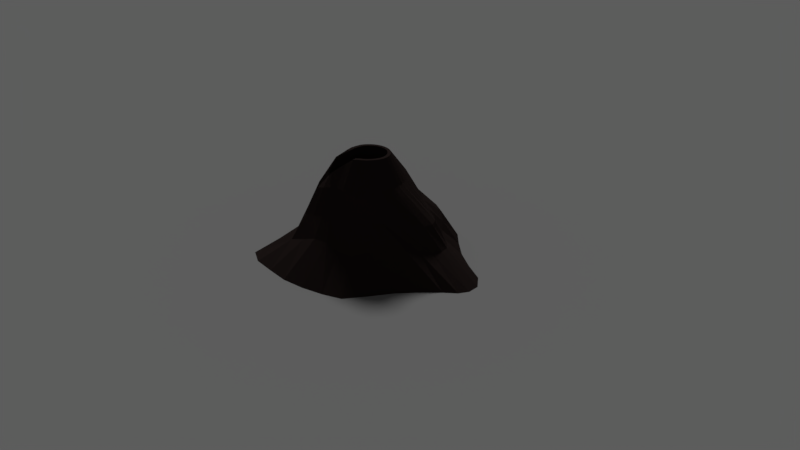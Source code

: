 # Source: Vulcano.blend  (saved by Blender 2.79.0; exported with 4.5.12 LTS)
import bpy
from mathutils import Matrix  # noqa: F401  (used for matrix-valued properties, if any)

bpy.ops.wm.read_factory_settings(use_empty=True)
scene = bpy.context.scene
scene.name = 'Scene'

# ---- collections
col_collection_1 = bpy.data.collections.new('Collection 1'); scene.collection.children.link(col_collection_1)

# ---- materials (node trees are filled in below, after node groups)
mat_material_000 = bpy.data.materials.new('Material.000')
mat_material_000.alpha_threshold = 0.0
mat_material_000.roughness = 0.5
mat_material_001 = bpy.data.materials.new('Material.001')
mat_material_001.alpha_threshold = 0.0
mat_material_001.roughness = 0.5
mat_material_003 = bpy.data.materials.new('Material.003')
mat_material_003.alpha_threshold = 0.0
mat_material_003.use_transparent_shadow = False
mat_material_003.diffuse_color = (0.1246, 0.1246, 0.1246, 1.0)
mat_material_003.roughness = 0.5
mat_material_002 = bpy.data.materials.new('Material.002')
mat_material_002.alpha_threshold = 0.0
mat_material_002.roughness = 0.5

# ---- material node trees
mat_material_000.use_nodes = True; mat_material_000.node_tree.nodes.clear()
_N = mat_material_000.node_tree.nodes; _L = mat_material_000.node_tree.links
n0 = _N.new('ShaderNodeOutputMaterial'); n0.name = 'Material Output'; n0.location = (300, 300)
n1 = _N.new('ShaderNodeBsdfDiffuse'); n1.name = 'Diffuse BSDF'; n1.location = (10, 300)
n1.inputs[0].default_value = (0.3564, 0.3564, 0.3564, 1.0)
_L.new(n1.outputs[0], n0.inputs[0])
n0.is_active_output = True
mat_material_001.use_nodes = True; mat_material_001.node_tree.nodes.clear()
_N = mat_material_001.node_tree.nodes; _L = mat_material_001.node_tree.links
n0 = _N.new('ShaderNodeOutputMaterial'); n0.name = 'Material Output'; n0.location = (300, 300)
n1 = _N.new('ShaderNodeBsdfDiffuse'); n1.name = 'Diffuse BSDF'; n1.location = (10, 300)
n1.inputs[0].default_value = (0.03301, 0.02323, 0.02162, 1.0)
_L.new(n1.outputs[0], n0.inputs[0])
n0.is_active_output = True
mat_material_003.use_nodes = True; mat_material_003.node_tree.nodes.clear()
_N = mat_material_003.node_tree.nodes; _L = mat_material_003.node_tree.links
n0 = _N.new('ShaderNodeOutputMaterial'); n0.name = 'Material Output'; n0.location = (300, 300)
n1 = _N.new('ShaderNodeBsdfGlass'); n1.name = 'Glass BSDF'; n1.location = (10, 300)
n1.distribution = 'BECKMANN'
n1.inputs[0].default_value = (0.1384, 0.1384, 0.1384, 1.0)
n1.inputs[2].default_value = 0.0
_L.new(n1.outputs[0], n0.inputs[0])
n0.is_active_output = True
mat_material_002.use_nodes = True; mat_material_002.node_tree.nodes.clear()
_N = mat_material_002.node_tree.nodes; _L = mat_material_002.node_tree.links
n0 = _N.new('ShaderNodeOutputMaterial'); n0.name = 'Material Output'; n0.location = (460, 300)
n1 = _N.new('ShaderNodeBsdfDiffuse'); n1.name = 'Diffuse BSDF'; n1.location = (10, 300)
n1.inputs[0].default_value = (0.8, 0.0, 0.007692, 1.0)
n2 = _N.new('ShaderNodeMixShader'); n2.name = 'Mix Shader'; n2.location = (240, 283)
n2.inputs[0].default_value = 0.2507
n3 = _N.new('ShaderNodeEmission'); n3.name = 'Emission'; n3.location = (17, 158)
n3.inputs[0].default_value = (1.0, 0.1042, 0.116, 1.0)
_L.new(n1.outputs[0], n2.inputs[1])
_L.new(n2.outputs[0], n0.inputs[0])
_L.new(n3.outputs[0], n2.inputs[2])
n0.is_active_output = True

# ---- world
world_world = bpy.data.worlds.new('World'); scene.world = world_world
world_world.color = (0.05088, 0.05088, 0.05088)
world_world.use_sun_shadow = False
world_world.sun_shadow_jitter_overblur = 0.0
world_world.cycles.sampling_method = 'MANUAL'

# ---- cameras
cam_camera = bpy.data.cameras.new('Camera')
cam_camera.clip_end = 100.0
cam_camera.lens = 35.0
cam_camera.sensor_width = 32.0
cam_camera.sensor_height = 18.0
cam_camera.ortho_scale = 7.314
cam_camera.dof.focus_distance = 0.0

# ---- lights
light_lamp = bpy.data.lights.new('Lamp', 'SUN')
light_lamp.transmission_factor = 0.0
light_lamp.cutoff_distance = 30.0
light_lamp.angle = 0.1993
light_lamp.energy = 1.0
light_lamp.shadow_buffer_clip_start = 1.001
light_lamp.shadow_soft_size = 0.1
light_lamp.shadow_cascade_max_distance = 1000.0

# ---- meshes
me_plane = bpy.data.meshes.new('Plane')
me_plane.from_pydata([(-1.0, -1.0, 0.0), (1.0, -1.0, 0.0), (-1.0, 1.0, 0.0), (1.0, 1.0, 0.0)], [], [(0, 1, 3, 2)])
me_plane.materials.append(mat_material_000)
me_plane.use_remesh_preserve_volume = False
me_plane.use_remesh_preserve_attributes = False
me_plane.use_mirror_vertex_groups = False
me_plane.update()
me_cone = bpy.data.meshes.new('Cone')
me_cone.from_pydata([(0.05668, 1.263, -1.0), (0.2549, 1.3, -1.0), (0.4034, 1.226, -1.0), (0.5913, 1.05, -1.0), (0.8257, 0.8573, -1.0), (1.1, 0.6951, -1.0), (1.378, 0.5588, -1.0), (1.52, 0.3903, -1.0), (1.531, 0.2337, -1.0), (1.466, 0.1102, -1.0), (1.328, -0.01145, -1.0), (1.149, -0.1929, -1.0), (0.9563, -0.4274, -1.0), (0.7785, -0.7261, -1.0), (0.6116, -0.9761, -1.0), (0.3794, -1.075, -1.0), (0.09168, -1.155, -1.0), (-0.2139, -1.199, -1.0), (-0.5207, -1.18, -1.0), (-0.8218, -1.154, -1.0), (-1.04, -1.044, -1.0), (-1.081, -0.794, -1.0), (-1.184, -0.31, -1.0), (-1.304, 0.1404, -1.0), (-1.333, 0.4422, -1.0), (-1.293, 0.606, -1.0), (-1.252, 0.6795, -1.0), (-1.234, 0.8286, -1.0), (-1.064, 0.9449, -1.0), (-0.8022, 1.002, -1.0), (-0.5216, 1.08, -1.0), (-0.2314, 1.168, -1.0), (0.05575, -0.2407, -0.9462), (0.001151, -0.2547, -0.9462), (0.1082, -0.2174, -0.9462), (-0.1963, -0.1963, -0.9462), (-0.1541, -0.2289, -0.9462), (0.1565, -0.1867, -0.9462), (-0.05345, -0.2581, -0.9462), (-0.1059, -0.2496, -0.9462), (0.2312, 0.1612, -0.9462), (0.2572, 0.1205, -0.9462), (0.2735, 0.07708, -0.9462), (0.1986, -0.1504, -0.9462), (0.2792, 0.03165, -0.9462), (0.2743, -0.01506, -0.9462), (0.1964, 0.1994, -0.9462), (0.2587, -0.06212, -0.9462), (0.2332, -0.1084, -0.9462), (0.1063, 0.2625, -0.9461), (0.1542, 0.2342, -0.9462), (0.05432, 0.2802, -0.9459), (0.0001548, 0.2861, -0.9459), (-0.05411, 0.2812, -0.9461), (-0.2723, -0.05416, -0.9462), (-0.2776, 2.681e-07, -0.9462), (-0.2565, -0.1062, -0.9462), (-0.2308, -0.1542, -0.9462), (-0.1963, 0.1992, -0.9462), (-0.1542, 0.2364, -0.9462), (-0.2308, 0.1549, -0.9462), (-0.2723, 0.05417, -0.9462), (-0.1062, 0.2643, -0.9462), (-0.2565, 0.1062, -0.9462), (0.1871, 0.4819, 0.05869), (0.2647, 0.6716, -0.2715), (0.4202, 0.8873, -0.5405), (0.11, 0.5423, 0.05535), (0.1464, 0.7301, -0.2648), (0.2701, 0.9442, -0.5139), (-0.06742, 0.5579, 0.0536), (-0.1088, 0.7411, -0.268), (-0.09902, 0.8847, -0.5405), (-0.1613, 0.515, 0.05535), (-0.2113, 0.7357, -0.2373), (-0.305, 0.805, -0.5962), (-0.2535, 0.4362, 0.05869), (-0.3095, 0.6884, -0.2149), (-0.4973, 0.7017, -0.6463), (-0.3318, 0.349, 0.06085), (-0.4092, 0.5841, -0.217), (-0.6568, 0.6168, -0.6614), (-0.3904, 0.267, 0.06093), (-0.5108, 0.4265, -0.2512), (-0.7805, 0.5295, -0.6614), (-0.4338, 0.1802, 0.06093), (-0.6002, 0.2569, -0.2957), (-0.8552, 0.4401, -0.6614), (-0.4605, 0.0916, 0.06093), (-0.663, 0.1673, -0.2898), (-0.8795, 0.3108, -0.6614), (-0.476, -0.006925, 0.05519), (-0.6931, 0.06872, -0.2825), (-0.8697, 0.1294, -0.6614), (-0.4936, -0.1269, 0.03167), (-0.6846, -0.06229, -0.2859), (-0.8614, -0.04384, -0.6614), (-0.496, -0.3715, -0.03141), (-0.6318, -0.4584, -0.3809), (-0.7739, -0.5453, -0.7227), (-0.3683, -0.3901, -0.04586), (-0.4707, -0.5009, -0.4032), (-0.6315, -0.666, -0.7644), (-0.3676, -0.4999, -0.03233), (-0.4523, -0.6374, -0.3809), (-0.5737, -0.7892, -0.7227), (-0.2516, -0.5036, 0.002206), (-0.2901, -0.6444, -0.3368), (-0.3285, -0.7841, -0.633), (-0.1379, -0.4857, 0.03954), (-0.1343, -0.6305, -0.3023), (-0.1081, -0.78, -0.5453), (-0.03317, -0.463, 0.06427), (-0.01243, -0.614, -0.2953), (0.07765, -0.7436, -0.5452), (0.07095, -0.4597, 0.04935), (0.1041, -0.5706, -0.2913), (0.2221, -0.6992, -0.6267), (0.175, -0.4483, 0.02305), (0.2183, -0.5047, -0.2881), (0.3763, -0.6232, -0.6614), (0.266, -0.4124, 0.008782), (0.3294, -0.4258, -0.2873), (0.5246, -0.4645, -0.6037), (0.3371, -0.3534, 0.008306), (0.429, -0.3388, -0.2875), (0.6608, -0.2977, -0.542), (-0.5035, -0.254, -0.0006776), (-0.659, -0.2656, -0.3297), (-0.809, -0.2591, -0.6664), (0.3855, -0.273, 0.02147), (0.5164, -0.2434, -0.2899), (0.7813, -0.1566, -0.5428), (0.4115, -0.1753, 0.04741), (0.6231, -0.1224, -0.3091), (0.8889, 0.006002, -0.6191), (0.4294, -0.07741, 0.0672), (0.7362, 0.01809, -0.3414), (0.9802, 0.1595, -0.6746), (0.4464, 0.01051, 0.06835), (0.8164, 0.1735, -0.3693), (1.02, 0.2856, -0.6776), (0.4489, 0.09784, 0.06492), (0.8337, 0.3, -0.3818), (0.9969, 0.3947, -0.6776), (0.4302, 0.1825, 0.06211), (0.7901, 0.3925, -0.3805), (0.9121, 0.4763, -0.6739), (0.3901, 0.2627, 0.06104), (0.6863, 0.4587, -0.3635), (0.7837, 0.5421, -0.6654), (0.332, 0.3411, 0.06093), (0.5296, 0.5176, -0.3281), (0.6567, 0.6522, -0.6463), (0.2611, 0.411, 0.06085), (0.3768, 0.5893, -0.2897), (0.5443, 0.7783, -0.5962), (0.09368, 0.9358, -0.5139), (0.0196, 0.7515, -0.2648), (0.02419, 0.568, 0.0536), (0.007401, 0.2433, 0.3969), (0.09633, 0.2257, 0.3969), (0.05274, 0.2389, 0.3969), (-0.03794, 0.2389, 0.3969), (-0.08153, 0.2257, 0.3969), (-0.1217, 0.2042, 0.3969), (-0.1569, 0.1753, 0.3969), (-0.1858, 0.1401, 0.3969), (-0.2076, 0.09974, 0.3967), (-0.228, 0.05114, 0.3907), (-0.2438, -0.002151, 0.3814), (-0.2566, -0.06315, 0.3654), (-0.3689, -0.3032, 0.1241), (-0.3072, -0.3381, 0.05011), (-0.2834, -0.3807, 0.1083), (-0.2326, -0.3946, 0.1423), (-0.1833, -0.4005, 0.1956), (-0.03835, -0.249, 0.3322), (0.03476, -0.2214, 0.3907), (0.087, -0.1997, 0.3999), (0.1266, -0.1777, 0.4004), (0.1619, -0.1488, 0.4004), (-0.3519, -0.1922, 0.2752), (0.1913, -0.1138, 0.4002), (0.2142, -0.0743, 0.3997), (0.2295, -0.03169, 0.3989), (0.2363, 0.01256, 0.3981), (0.2339, 0.05697, 0.3974), (0.2219, 0.09999, 0.397), (0.2006, 0.1401, 0.3969), (0.1717, 0.1753, 0.3969), (0.1365, 0.2042, 0.3969), (0.1118, 0.2658, 0.3967), (0.0591, 0.2817, 0.3967), (-0.05042, 0.2817, 0.3967), (-0.1031, 0.2658, 0.3967), (-0.1516, 0.2398, 0.3967), (-0.1941, 0.2049, 0.3967), (-0.2291, 0.1624, 0.3967), (-0.2546, 0.1137, 0.3967), (-0.2764, 0.05599, 0.3906), (-0.2972, -0.00821, 0.3795), (-0.2991, -0.07399, 0.3653), (-0.3878, -0.3167, 0.1286), (-0.3358, -0.367, 0.04558), (-0.2871, -0.3937, 0.1111), (-0.2387, -0.4137, 0.145), (-0.183, -0.418, 0.2006), (-0.04795, -0.3059, 0.3217), (0.03944, -0.2692, 0.3912), (0.09995, -0.2454, 0.4006), (0.1469, -0.2187, 0.401), (0.189, -0.184, 0.4009), (-0.3676, -0.1949, 0.2862), (0.2241, -0.1421, 0.4007), (0.2521, -0.09524, 0.4001), (0.2713, -0.04456, 0.3992), (0.2804, 0.008435, 0.3982), (0.2779, 0.06195, 0.3973), (0.2635, 0.114, 0.3968), (0.2377, 0.1624, 0.3967), (0.2028, 0.2049, 0.3967), (0.1603, 0.2398, 0.3967), (0.004339, 0.2871, 0.3967)], [], [(160, 52, 51, 162), (162, 51, 49, 161), (161, 49, 50, 191), (191, 50, 46, 190), (190, 46, 40, 189), (189, 40, 41, 188), (188, 41, 42, 187), (187, 42, 44, 186), (186, 44, 45, 185), (185, 45, 47, 184), (184, 47, 48, 183), (183, 48, 43, 181), (181, 43, 37, 180), (180, 37, 34, 179), (179, 34, 32, 178), (178, 32, 33, 177), (177, 33, 38, 176), (176, 38, 39, 175), (175, 39, 36, 174), (174, 36, 35, 173), (173, 35, 57, 172), (172, 57, 56, 182), (182, 56, 54, 171), (171, 54, 55, 170), (170, 55, 61, 169), (169, 61, 63, 168), (168, 63, 60, 167), (167, 60, 58, 166), (166, 58, 59, 165), (165, 59, 62, 164), (164, 62, 53, 163), (163, 53, 52, 160), (0, 1, 2, 3, 4, 5, 6, 7, 8, 9, 10, 11, 12, 13, 14, 15, 16, 17, 18, 19, 20, 21, 22, 23, 24, 25, 26, 27, 28, 29, 30, 31), (55, 54, 56, 57, 35, 36, 39, 38, 33, 32, 34, 37, 43, 48, 47, 45, 44, 42, 41, 40, 46, 50, 49, 51, 52, 53, 62, 59, 58, 60, 63, 61), (31, 72, 157, 0), (72, 71, 158, 157), (71, 70, 159, 158), (30, 75, 72, 31), (75, 74, 71, 72), (74, 73, 70, 71), (29, 78, 75, 30), (78, 77, 74, 75), (77, 76, 73, 74), (28, 81, 78, 29), (81, 80, 77, 78), (80, 79, 76, 77), (27, 84, 81, 28), (84, 83, 80, 81), (83, 82, 79, 80), (26, 87, 84, 27), (87, 86, 83, 84), (86, 85, 82, 83), (25, 90, 87, 26), (90, 89, 86, 87), (89, 88, 85, 86), (24, 93, 90, 25), (93, 92, 89, 90), (92, 91, 88, 89), (23, 96, 93, 24), (96, 95, 92, 93), (95, 94, 91, 92), (22, 129, 96, 23), (129, 128, 95, 96), (128, 127, 94, 95), (21, 99, 129, 22), (99, 98, 128, 129), (98, 97, 127, 128), (20, 102, 99, 21), (102, 101, 98, 99), (101, 100, 97, 98), (19, 105, 102, 20), (105, 104, 101, 102), (104, 103, 100, 101), (18, 108, 105, 19), (108, 107, 104, 105), (107, 106, 103, 104), (17, 111, 108, 18), (111, 110, 107, 108), (110, 109, 106, 107), (16, 114, 111, 17), (114, 113, 110, 111), (113, 112, 109, 110), (15, 117, 114, 16), (117, 116, 113, 114), (116, 115, 112, 113), (14, 120, 117, 15), (120, 119, 116, 117), (119, 118, 115, 116), (13, 123, 120, 14), (123, 122, 119, 120), (122, 121, 118, 119), (12, 126, 123, 13), (126, 125, 122, 123), (125, 124, 121, 122), (11, 132, 126, 12), (132, 131, 125, 126), (131, 130, 124, 125), (10, 135, 132, 11), (135, 134, 131, 132), (134, 133, 130, 131), (9, 138, 135, 10), (138, 137, 134, 135), (137, 136, 133, 134), (8, 141, 138, 9), (141, 140, 137, 138), (140, 139, 136, 137), (7, 144, 141, 8), (144, 143, 140, 141), (143, 142, 139, 140), (6, 147, 144, 7), (147, 146, 143, 144), (146, 145, 142, 143), (5, 150, 147, 6), (150, 149, 146, 147), (149, 148, 145, 146), (4, 153, 150, 5), (153, 152, 149, 150), (152, 151, 148, 149), (3, 156, 153, 4), (156, 155, 152, 153), (155, 154, 151, 152), (2, 66, 156, 3), (66, 65, 155, 156), (65, 64, 154, 155), (1, 69, 66, 2), (69, 68, 65, 66), (68, 67, 64, 65), (0, 157, 69, 1), (157, 158, 68, 69), (158, 159, 67, 68), (194, 163, 160, 223), (195, 164, 163, 194), (196, 165, 164, 195), (197, 166, 165, 196), (198, 167, 166, 197), (199, 168, 167, 198), (200, 169, 168, 199), (201, 170, 169, 200), (202, 171, 170, 201), (213, 182, 171, 202), (203, 172, 182, 213), (204, 173, 172, 203), (205, 174, 173, 204), (206, 175, 174, 205), (207, 176, 175, 206), (208, 177, 176, 207), (209, 178, 177, 208), (210, 179, 178, 209), (211, 180, 179, 210), (212, 181, 180, 211), (214, 183, 181, 212), (215, 184, 183, 214), (216, 185, 184, 215), (217, 186, 185, 216), (218, 187, 186, 217), (219, 188, 187, 218), (220, 189, 188, 219), (221, 190, 189, 220), (222, 191, 190, 221), (192, 161, 191, 222), (193, 162, 161, 192), (223, 160, 162, 193), (159, 223, 193, 67), (67, 193, 192, 64), (64, 192, 222, 154), (154, 222, 221, 151), (151, 221, 220, 148), (148, 220, 219, 145), (145, 219, 218, 142), (142, 218, 217, 139), (139, 217, 216, 136), (136, 216, 215, 133), (133, 215, 214, 130), (130, 214, 212, 124), (124, 212, 211, 121), (121, 211, 210, 118), (118, 210, 209, 115), (115, 209, 208, 112), (112, 208, 207, 109), (109, 207, 206, 106), (106, 206, 205, 103), (103, 205, 204, 100), (100, 204, 203, 97), (97, 203, 213, 127), (127, 213, 202, 94), (94, 202, 201, 91), (91, 201, 200, 88), (88, 200, 199, 85), (85, 199, 198, 82), (82, 198, 197, 79), (79, 197, 196, 76), (76, 196, 195, 73), (73, 195, 194, 70), (70, 194, 223, 159)])
me_cone.materials.append(mat_material_001)
me_cone.use_remesh_preserve_volume = False
me_cone.use_remesh_preserve_attributes = False
me_cone.use_mirror_vertex_groups = False
me_cone.update()
me_torus_002 = bpy.data.meshes.new('Torus.002')
me_torus_002.from_pydata([(1.25, 0.0, 0.0), (1.217, 0.0, 0.125), (1.125, 0.0, 0.2165), (1.0, 0.0, 0.25), (0.875, 0.0, 0.2165), (0.7835, 0.0, 0.125), (0.75, 0.0, 3.062e-17), (0.7835, 0.0, -0.125), (0.875, 0.0, -0.2165), (1.0, 0.0, -0.25), (1.125, 0.0, -0.2165), (1.217, 0.0, -0.125), (1.239, 0.1632, 0.0), (1.206, 0.1588, 0.125), (1.115, 0.1468, 0.2165), (0.9914, 0.1305, 0.25), (0.8675, 0.1142, 0.2165), (0.7768, 0.1023, 0.125), (0.7436, 0.09789, 3.062e-17), (0.7768, 0.1023, -0.125), (0.8675, 0.1142, -0.2165), (0.9914, 0.1305, -0.25), (1.115, 0.1468, -0.2165), (1.206, 0.1588, -0.125), (1.207, 0.3235, 0.0), (1.175, 0.3149, 0.125), (1.087, 0.2912, 0.2165), (0.9659, 0.2588, 0.25), (0.8452, 0.2265, 0.2165), (0.7568, 0.2028, 0.125), (0.7244, 0.1941, 3.062e-17), (0.7568, 0.2028, -0.125), (0.8452, 0.2265, -0.2165), (0.9659, 0.2588, -0.25), (1.087, 0.2912, -0.2165), (1.175, 0.3149, -0.125), (1.155, 0.4784, 0.0), (1.124, 0.4655, 0.125), (1.039, 0.4305, 0.2165), (0.9239, 0.3827, 0.25), (0.8084, 0.3348, 0.2165), (0.7239, 0.2998, 0.125), (0.6929, 0.287, 3.062e-17), (0.7239, 0.2998, -0.125), (0.8084, 0.3348, -0.2165), (0.9239, 0.3827, -0.25), (1.039, 0.4305, -0.2165), (1.124, 0.4655, -0.125), (1.083, 0.625, 0.0), (1.054, 0.6083, 0.125), (0.9743, 0.5625, 0.2165), (0.866, 0.5, 0.25), (0.7578, 0.4375, 0.2165), (0.6785, 0.3917, 0.125), (0.6495, 0.375, 3.062e-17), (0.6785, 0.3917, -0.125), (0.7578, 0.4375, -0.2165), (0.866, 0.5, -0.25), (0.9743, 0.5625, -0.2165), (1.054, 0.6083, -0.125), (0.9917, 0.761, 0.0), (0.9651, 0.7406, 0.125), (0.8925, 0.6849, 0.2165), (0.7934, 0.6088, 0.25), (0.6942, 0.5327, 0.2165), (0.6216, 0.477, 0.125), (0.595, 0.4566, 3.062e-17), (0.6216, 0.477, -0.125), (0.6942, 0.5327, -0.2165), (0.7934, 0.6088, -0.25), (0.8925, 0.6849, -0.2165), (0.9651, 0.7406, -0.125), (0.8839, 0.8839, 0.0), (0.8602, 0.8602, 0.125), (0.7955, 0.7955, 0.2165), (0.7071, 0.7071, 0.25), (0.6187, 0.6187, 0.2165), (0.554, 0.554, 0.125), (0.5303, 0.5303, 3.062e-17), (0.554, 0.554, -0.125), (0.6187, 0.6187, -0.2165), (0.7071, 0.7071, -0.25), (0.7955, 0.7955, -0.2165), (0.8602, 0.8602, -0.125), (0.761, 0.9917, 0.0), (0.7406, 0.9651, 0.125), (0.6849, 0.8925, 0.2165), (0.6088, 0.7934, 0.25), (0.5327, 0.6942, 0.2165), (0.477, 0.6216, 0.125), (0.4566, 0.595, 3.062e-17), (0.477, 0.6216, -0.125), (0.5327, 0.6942, -0.2165), (0.6088, 0.7934, -0.25), (0.6849, 0.8925, -0.2165), (0.7406, 0.9651, -0.125), (0.625, 1.083, 0.0), (0.6083, 1.054, 0.125), (0.5625, 0.9743, 0.2165), (0.5, 0.866, 0.25), (0.4375, 0.7578, 0.2165), (0.3917, 0.6785, 0.125), (0.375, 0.6495, 3.062e-17), (0.3917, 0.6785, -0.125), (0.4375, 0.7578, -0.2165), (0.5, 0.866, -0.25), (0.5625, 0.9743, -0.2165), (0.6083, 1.054, -0.125), (0.4784, 1.155, 0.0), (0.4655, 1.124, 0.125), (0.4305, 1.039, 0.2165), (0.3827, 0.9239, 0.25), (0.3348, 0.8084, 0.2165), (0.2998, 0.7239, 0.125), (0.287, 0.6929, 3.062e-17), (0.2998, 0.7239, -0.125), (0.3348, 0.8084, -0.2165), (0.3827, 0.9239, -0.25), (0.4305, 1.039, -0.2165), (0.4655, 1.124, -0.125), (0.3235, 1.207, 0.0), (0.3149, 1.175, 0.125), (0.2912, 1.087, 0.2165), (0.2588, 0.9659, 0.25), (0.2265, 0.8452, 0.2165), (0.2028, 0.7568, 0.125), (0.1941, 0.7244, 3.062e-17), (0.2028, 0.7568, -0.125), (0.2265, 0.8452, -0.2165), (0.2588, 0.9659, -0.25), (0.2912, 1.087, -0.2165), (0.3149, 1.175, -0.125), (0.1632, 1.239, 0.0), (0.1588, 1.206, 0.125), (0.1468, 1.115, 0.2165), (0.1305, 0.9914, 0.25), (0.1142, 0.8675, 0.2165), (0.1023, 0.7768, 0.125), (0.09789, 0.7436, 3.062e-17), (0.1023, 0.7768, -0.125), (0.1142, 0.8675, -0.2165), (0.1305, 0.9914, -0.25), (0.1468, 1.115, -0.2165), (0.1588, 1.206, -0.125), (9.437e-08, 1.25, 0.0), (9.184e-08, 1.217, 0.125), (8.494e-08, 1.125, 0.2165), (7.55e-08, 1.0, 0.25), (6.606e-08, 0.875, 0.2165), (5.915e-08, 0.7835, 0.125), (5.662e-08, 0.75, 3.062e-17), (5.915e-08, 0.7835, -0.125), (6.606e-08, 0.875, -0.2165), (7.55e-08, 1.0, -0.25), (8.494e-08, 1.125, -0.2165), (9.184e-08, 1.217, -0.125), (-0.1632, 1.239, 0.0), (-0.1588, 1.206, 0.125), (-0.1468, 1.115, 0.2165), (-0.1305, 0.9914, 0.25), (-0.1142, 0.8675, 0.2165), (-0.1023, 0.7768, 0.125), (-0.09789, 0.7436, 3.062e-17), (-0.1023, 0.7768, -0.125), (-0.1142, 0.8675, -0.2165), (-0.1305, 0.9914, -0.25), (-0.1468, 1.115, -0.2165), (-0.1588, 1.206, -0.125), (-0.3235, 1.207, 0.0), (-0.3149, 1.175, 0.125), (-0.2912, 1.087, 0.2165), (-0.2588, 0.9659, 0.25), (-0.2265, 0.8452, 0.2165), (-0.2028, 0.7568, 0.125), (-0.1941, 0.7244, 3.062e-17), (-0.2028, 0.7568, -0.125), (-0.2265, 0.8452, -0.2165), (-0.2588, 0.9659, -0.25), (-0.2912, 1.087, -0.2165), (-0.3149, 1.175, -0.125), (-0.4784, 1.155, 0.0), (-0.4655, 1.124, 0.125), (-0.4305, 1.039, 0.2165), (-0.3827, 0.9239, 0.25), (-0.3348, 0.8084, 0.2165), (-0.2998, 0.7239, 0.125), (-0.287, 0.6929, 3.062e-17), (-0.2998, 0.7239, -0.125), (-0.3348, 0.8084, -0.2165), (-0.3827, 0.9239, -0.25), (-0.4305, 1.039, -0.2165), (-0.4655, 1.124, -0.125), (-0.625, 1.083, 0.0), (-0.6083, 1.054, 0.125), (-0.5625, 0.9743, 0.2165), (-0.5, 0.866, 0.25), (-0.4375, 0.7578, 0.2165), (-0.3917, 0.6785, 0.125), (-0.375, 0.6495, 3.062e-17), (-0.3917, 0.6785, -0.125), (-0.4375, 0.7578, -0.2165), (-0.5, 0.866, -0.25), (-0.5625, 0.9743, -0.2165), (-0.6083, 1.054, -0.125), (-0.761, 0.9917, 0.0), (-0.7406, 0.9651, 0.125), (-0.6849, 0.8925, 0.2165), (-0.6088, 0.7934, 0.25), (-0.5327, 0.6942, 0.2165), (-0.477, 0.6216, 0.125), (-0.4566, 0.595, 3.062e-17), (-0.477, 0.6216, -0.125), (-0.5327, 0.6942, -0.2165), (-0.6088, 0.7934, -0.25), (-0.6849, 0.8925, -0.2165), (-0.7406, 0.9651, -0.125), (-0.8839, 0.8839, 0.0), (-0.8602, 0.8602, 0.125), (-0.7955, 0.7955, 0.2165), (-0.7071, 0.7071, 0.25), (-0.6187, 0.6187, 0.2165), (-0.554, 0.554, 0.125), (-0.5303, 0.5303, 3.062e-17), (-0.554, 0.554, -0.125), (-0.6187, 0.6187, -0.2165), (-0.7071, 0.7071, -0.25), (-0.7955, 0.7955, -0.2165), (-0.8602, 0.8602, -0.125), (-0.9917, 0.761, 0.0), (-0.9651, 0.7406, 0.125), (-0.8925, 0.6849, 0.2165), (-0.7934, 0.6088, 0.25), (-0.6942, 0.5327, 0.2165), (-0.6216, 0.477, 0.125), (-0.595, 0.4566, 3.062e-17), (-0.6216, 0.477, -0.125), (-0.6942, 0.5327, -0.2165), (-0.7934, 0.6088, -0.25), (-0.8925, 0.6849, -0.2165), (-0.9651, 0.7406, -0.125), (-1.083, 0.625, 0.0), (-1.054, 0.6083, 0.125), (-0.9743, 0.5625, 0.2165), (-0.866, 0.5, 0.25), (-0.7578, 0.4375, 0.2165), (-0.6785, 0.3917, 0.125), (-0.6495, 0.375, 3.062e-17), (-0.6785, 0.3917, -0.125), (-0.7578, 0.4375, -0.2165), (-0.866, 0.5, -0.25), (-0.9743, 0.5625, -0.2165), (-1.054, 0.6083, -0.125), (-1.155, 0.4784, 0.0), (-1.124, 0.4655, 0.125), (-1.039, 0.4305, 0.2165), (-0.9239, 0.3827, 0.25), (-0.8084, 0.3348, 0.2165), (-0.7239, 0.2998, 0.125), (-0.6929, 0.287, 3.062e-17), (-0.7239, 0.2998, -0.125), (-0.8084, 0.3348, -0.2165), (-0.9239, 0.3827, -0.25), (-1.039, 0.4305, -0.2165), (-1.124, 0.4655, -0.125), (-1.207, 0.3235, 0.0), (-1.175, 0.3149, 0.125), (-1.087, 0.2912, 0.2165), (-0.9659, 0.2588, 0.25), (-0.8452, 0.2265, 0.2165), (-0.7568, 0.2028, 0.125), (-0.7244, 0.1941, 3.062e-17), (-0.7568, 0.2028, -0.125), (-0.8452, 0.2265, -0.2165), (-0.9659, 0.2588, -0.25), (-1.087, 0.2912, -0.2165), (-1.175, 0.3149, -0.125), (-1.239, 0.1632, 0.0), (-1.206, 0.1588, 0.125), (-1.115, 0.1468, 0.2165), (-0.9914, 0.1305, 0.25), (-0.8675, 0.1142, 0.2165), (-0.7768, 0.1023, 0.125), (-0.7436, 0.09789, 3.062e-17), (-0.7768, 0.1023, -0.125), (-0.8675, 0.1142, -0.2165), (-0.9914, 0.1305, -0.25), (-1.115, 0.1468, -0.2165), (-1.206, 0.1588, -0.125), (-1.25, 1.093e-07, 0.0), (-1.217, 1.064e-07, 0.125), (-1.125, 9.835e-08, 0.2165), (-1.0, 8.742e-08, 0.25), (-0.875, 7.649e-08, 0.2165), (-0.7835, 6.85e-08, 0.125), (-0.75, 6.557e-08, 3.062e-17), (-0.7835, 6.85e-08, -0.125), (-0.875, 7.649e-08, -0.2165), (-1.0, 8.742e-08, -0.25), (-1.125, 9.835e-08, -0.2165), (-1.217, 1.064e-07, -0.125), (-1.239, -0.1632, 0.0), (-1.206, -0.1588, 0.125), (-1.115, -0.1468, 0.2165), (-0.9914, -0.1305, 0.25), (-0.8675, -0.1142, 0.2165), (-0.7768, -0.1023, 0.125), (-0.7436, -0.09789, 3.062e-17), (-0.7768, -0.1023, -0.125), (-0.8675, -0.1142, -0.2165), (-0.9914, -0.1305, -0.25), (-1.115, -0.1468, -0.2165), (-1.206, -0.1588, -0.125), (-1.207, -0.3235, 0.0), (-1.175, -0.3149, 0.125), (-1.087, -0.2912, 0.2165), (-0.9659, -0.2588, 0.25), (-0.8452, -0.2265, 0.2165), (-0.7568, -0.2028, 0.125), (-0.7244, -0.1941, 3.062e-17), (-0.7568, -0.2028, -0.125), (-0.8452, -0.2265, -0.2165), (-0.9659, -0.2588, -0.25), (-1.087, -0.2912, -0.2165), (-1.175, -0.3149, -0.125), (-1.155, -0.4784, 0.0), (-1.124, -0.4655, 0.125), (-1.039, -0.4305, 0.2165), (-0.9239, -0.3827, 0.25), (-0.8084, -0.3348, 0.2165), (-0.7239, -0.2998, 0.125), (-0.6929, -0.287, 3.062e-17), (-0.7239, -0.2998, -0.125), (-0.8084, -0.3348, -0.2165), (-0.9239, -0.3827, -0.25), (-1.039, -0.4305, -0.2165), (-1.124, -0.4655, -0.125), (-1.083, -0.625, 0.0), (-1.054, -0.6083, 0.125), (-0.9743, -0.5625, 0.2165), (-0.866, -0.5, 0.25), (-0.7578, -0.4375, 0.2165), (-0.6785, -0.3917, 0.125), (-0.6495, -0.375, 3.062e-17), (-0.6785, -0.3917, -0.125), (-0.7578, -0.4375, -0.2165), (-0.866, -0.5, -0.25), (-0.9743, -0.5625, -0.2165), (-1.054, -0.6083, -0.125), (-0.9917, -0.761, 0.0), (-0.9651, -0.7406, 0.125), (-0.8925, -0.6849, 0.2165), (-0.7934, -0.6088, 0.25), (-0.6942, -0.5327, 0.2165), (-0.6216, -0.477, 0.125), (-0.595, -0.4566, 3.062e-17), (-0.6216, -0.477, -0.125), (-0.6942, -0.5327, -0.2165), (-0.7934, -0.6088, -0.25), (-0.8925, -0.6849, -0.2165), (-0.9651, -0.7406, -0.125), (-0.8839, -0.8839, 0.0), (-0.8602, -0.8602, 0.125), (-0.7955, -0.7955, 0.2165), (-0.7071, -0.7071, 0.25), (-0.6187, -0.6187, 0.2165), (-0.554, -0.554, 0.125), (-0.5303, -0.5303, 3.062e-17), (-0.554, -0.554, -0.125), (-0.6187, -0.6187, -0.2165), (-0.7071, -0.7071, -0.25), (-0.7955, -0.7955, -0.2165), (-0.8602, -0.8602, -0.125), (-0.761, -0.9917, 0.0), (-0.7406, -0.9651, 0.125), (-0.6849, -0.8925, 0.2165), (-0.6088, -0.7934, 0.25), (-0.5327, -0.6942, 0.2165), (-0.477, -0.6216, 0.125), (-0.4566, -0.595, 3.062e-17), (-0.477, -0.6216, -0.125), (-0.5327, -0.6942, -0.2165), (-0.6088, -0.7934, -0.25), (-0.6849, -0.8925, -0.2165), (-0.7406, -0.9651, -0.125), (-0.625, -1.083, 0.0), (-0.6083, -1.054, 0.125), (-0.5625, -0.9743, 0.2165), (-0.5, -0.866, 0.25), (-0.4375, -0.7578, 0.2165), (-0.3917, -0.6785, 0.125), (-0.375, -0.6495, 3.062e-17), (-0.3917, -0.6785, -0.125), (-0.4375, -0.7578, -0.2165), (-0.5, -0.866, -0.25), (-0.5625, -0.9743, -0.2165), (-0.6083, -1.054, -0.125), (-0.4784, -1.155, 0.0), (-0.4655, -1.124, 0.125), (-0.4305, -1.039, 0.2165), (-0.3827, -0.9239, 0.25), (-0.3348, -0.8084, 0.2165), (-0.2998, -0.7239, 0.125), (-0.287, -0.6929, 3.062e-17), (-0.2998, -0.7239, -0.125), (-0.3348, -0.8084, -0.2165), (-0.3827, -0.9239, -0.25), (-0.4305, -1.039, -0.2165), (-0.4655, -1.124, -0.125), (-0.3235, -1.207, 0.0), (-0.3149, -1.175, 0.125), (-0.2912, -1.087, 0.2165), (-0.2588, -0.9659, 0.25), (-0.2265, -0.8452, 0.2165), (-0.2028, -0.7568, 0.125), (-0.1941, -0.7244, 3.062e-17), (-0.2028, -0.7568, -0.125), (-0.2265, -0.8452, -0.2165), (-0.2588, -0.9659, -0.25), (-0.2912, -1.087, -0.2165), (-0.3149, -1.175, -0.125), (-0.1632, -1.239, 0.0), (-0.1588, -1.206, 0.125), (-0.1468, -1.115, 0.2165), (-0.1305, -0.9914, 0.25), (-0.1142, -0.8675, 0.2165), (-0.1023, -0.7768, 0.125), (-0.0979, -0.7436, 3.062e-17), (-0.1023, -0.7768, -0.125), (-0.1142, -0.8675, -0.2165), (-0.1305, -0.9914, -0.25), (-0.1468, -1.115, -0.2165), (-0.1588, -1.206, -0.125), (9.437e-08, -1.25, 0.0), (9.184e-08, -1.217, 0.125), (8.494e-08, -1.125, 0.2165), (7.55e-08, -1.0, 0.25), (6.606e-08, -0.875, 0.2165), (5.915e-08, -0.7835, 0.125), (5.662e-08, -0.75, 3.062e-17), (5.915e-08, -0.7835, -0.125), (6.606e-08, -0.875, -0.2165), (7.55e-08, -1.0, -0.25), (8.494e-08, -1.125, -0.2165), (9.184e-08, -1.217, -0.125), (0.1632, -1.239, 0.0), (0.1588, -1.206, 0.125), (0.1468, -1.115, 0.2165), (0.1305, -0.9914, 0.25), (0.1142, -0.8675, 0.2165), (0.1023, -0.7768, 0.125), (0.09789, -0.7436, 3.062e-17), (0.1023, -0.7768, -0.125), (0.1142, -0.8675, -0.2165), (0.1305, -0.9914, -0.25), (0.1468, -1.115, -0.2165), (0.1588, -1.206, -0.125), (0.3235, -1.207, 0.0), (0.3149, -1.175, 0.125), (0.2912, -1.087, 0.2165), (0.2588, -0.9659, 0.25), (0.2265, -0.8452, 0.2165), (0.2028, -0.7568, 0.125), (0.1941, -0.7244, 3.062e-17), (0.2028, -0.7568, -0.125), (0.2265, -0.8452, -0.2165), (0.2588, -0.9659, -0.25), (0.2912, -1.087, -0.2165), (0.3149, -1.175, -0.125), (0.4784, -1.155, 0.0), (0.4655, -1.124, 0.125), (0.4305, -1.039, 0.2165), (0.3827, -0.9239, 0.25), (0.3348, -0.8084, 0.2165), (0.2998, -0.7239, 0.125), (0.287, -0.6929, 3.062e-17), (0.2998, -0.7239, -0.125), (0.3348, -0.8084, -0.2165), (0.3827, -0.9239, -0.25), (0.4305, -1.039, -0.2165), (0.4655, -1.124, -0.125), (0.625, -1.083, 0.0), (0.6083, -1.054, 0.125), (0.5625, -0.9743, 0.2165), (0.5, -0.866, 0.25), (0.4375, -0.7578, 0.2165), (0.3917, -0.6785, 0.125), (0.375, -0.6495, 3.062e-17), (0.3917, -0.6785, -0.125), (0.4375, -0.7578, -0.2165), (0.5, -0.866, -0.25), (0.5625, -0.9743, -0.2165), (0.6083, -1.054, -0.125), (0.761, -0.9917, 0.0), (0.7406, -0.9651, 0.125), (0.6849, -0.8925, 0.2165), (0.6088, -0.7934, 0.25), (0.5327, -0.6942, 0.2165), (0.477, -0.6216, 0.125), (0.4566, -0.595, 3.062e-17), (0.477, -0.6216, -0.125), (0.5327, -0.6942, -0.2165), (0.6088, -0.7934, -0.25), (0.6849, -0.8925, -0.2165), (0.7406, -0.9651, -0.125), (0.8839, -0.8839, 0.0), (0.8602, -0.8602, 0.125), (0.7955, -0.7955, 0.2165), (0.7071, -0.7071, 0.25), (0.6187, -0.6187, 0.2165), (0.554, -0.554, 0.125), (0.5303, -0.5303, 3.062e-17), (0.554, -0.554, -0.125), (0.6187, -0.6187, -0.2165), (0.7071, -0.7071, -0.25), (0.7955, -0.7955, -0.2165), (0.8602, -0.8602, -0.125), (0.9917, -0.761, 0.0), (0.9651, -0.7406, 0.125), (0.8925, -0.6849, 0.2165), (0.7934, -0.6088, 0.25), (0.6942, -0.5327, 0.2165), (0.6216, -0.477, 0.125), (0.595, -0.4566, 3.062e-17), (0.6216, -0.477, -0.125), (0.6942, -0.5327, -0.2165), (0.7934, -0.6088, -0.25), (0.8925, -0.6849, -0.2165), (0.9651, -0.7406, -0.125), (1.083, -0.625, 0.0), (1.054, -0.6083, 0.125), (0.9743, -0.5625, 0.2165), (0.866, -0.5, 0.25), (0.7578, -0.4375, 0.2165), (0.6785, -0.3917, 0.125), (0.6495, -0.375, 3.062e-17), (0.6785, -0.3917, -0.125), (0.7578, -0.4375, -0.2165), (0.866, -0.5, -0.25), (0.9743, -0.5625, -0.2165), (1.054, -0.6083, -0.125), (1.155, -0.4784, 0.0), (1.124, -0.4655, 0.125), (1.039, -0.4305, 0.2165), (0.9239, -0.3827, 0.25), (0.8084, -0.3348, 0.2165), (0.7239, -0.2998, 0.125), (0.6929, -0.287, 3.062e-17), (0.7239, -0.2998, -0.125), (0.8084, -0.3348, -0.2165), (0.9239, -0.3827, -0.25), (1.039, -0.4305, -0.2165), (1.124, -0.4655, -0.125), (1.207, -0.3235, 0.0), (1.175, -0.3149, 0.125), (1.087, -0.2912, 0.2165), (0.9659, -0.2588, 0.25), (0.8452, -0.2265, 0.2165), (0.7568, -0.2028, 0.125), (0.7244, -0.1941, 3.062e-17), (0.7568, -0.2028, -0.125), (0.8452, -0.2265, -0.2165), (0.9659, -0.2588, -0.25), (1.087, -0.2912, -0.2165), (1.175, -0.3149, -0.125), (1.239, -0.1632, 0.0), (1.206, -0.1588, 0.125), (1.115, -0.1468, 0.2165), (0.9914, -0.1305, 0.25), (0.8675, -0.1142, 0.2165), (0.7768, -0.1023, 0.125), (0.7436, -0.09789, 3.062e-17), (0.7768, -0.1023, -0.125), (0.8675, -0.1142, -0.2165), (0.9914, -0.1305, -0.25), (1.115, -0.1468, -0.2165), (1.206, -0.1588, -0.125)], [], [(0, 12, 13, 1), (1, 13, 14, 2), (2, 14, 15, 3), (3, 15, 16, 4), (4, 16, 17, 5), (5, 17, 18, 6), (6, 18, 19, 7), (7, 19, 20, 8), (8, 20, 21, 9), (9, 21, 22, 10), (10, 22, 23, 11), (11, 23, 12, 0), (12, 24, 25, 13), (13, 25, 26, 14), (14, 26, 27, 15), (15, 27, 28, 16), (16, 28, 29, 17), (17, 29, 30, 18), (18, 30, 31, 19), (19, 31, 32, 20), (20, 32, 33, 21), (21, 33, 34, 22), (22, 34, 35, 23), (23, 35, 24, 12), (24, 36, 37, 25), (25, 37, 38, 26), (26, 38, 39, 27), (27, 39, 40, 28), (28, 40, 41, 29), (29, 41, 42, 30), (30, 42, 43, 31), (31, 43, 44, 32), (32, 44, 45, 33), (33, 45, 46, 34), (34, 46, 47, 35), (35, 47, 36, 24), (36, 48, 49, 37), (37, 49, 50, 38), (38, 50, 51, 39), (39, 51, 52, 40), (40, 52, 53, 41), (41, 53, 54, 42), (42, 54, 55, 43), (43, 55, 56, 44), (44, 56, 57, 45), (45, 57, 58, 46), (46, 58, 59, 47), (47, 59, 48, 36), (48, 60, 61, 49), (49, 61, 62, 50), (50, 62, 63, 51), (51, 63, 64, 52), (52, 64, 65, 53), (53, 65, 66, 54), (54, 66, 67, 55), (55, 67, 68, 56), (56, 68, 69, 57), (57, 69, 70, 58), (58, 70, 71, 59), (59, 71, 60, 48), (60, 72, 73, 61), (61, 73, 74, 62), (62, 74, 75, 63), (63, 75, 76, 64), (64, 76, 77, 65), (65, 77, 78, 66), (66, 78, 79, 67), (67, 79, 80, 68), (68, 80, 81, 69), (69, 81, 82, 70), (70, 82, 83, 71), (71, 83, 72, 60), (72, 84, 85, 73), (73, 85, 86, 74), (74, 86, 87, 75), (75, 87, 88, 76), (76, 88, 89, 77), (77, 89, 90, 78), (78, 90, 91, 79), (79, 91, 92, 80), (80, 92, 93, 81), (81, 93, 94, 82), (82, 94, 95, 83), (83, 95, 84, 72), (84, 96, 97, 85), (85, 97, 98, 86), (86, 98, 99, 87), (87, 99, 100, 88), (88, 100, 101, 89), (89, 101, 102, 90), (90, 102, 103, 91), (91, 103, 104, 92), (92, 104, 105, 93), (93, 105, 106, 94), (94, 106, 107, 95), (95, 107, 96, 84), (96, 108, 109, 97), (97, 109, 110, 98), (98, 110, 111, 99), (99, 111, 112, 100), (100, 112, 113, 101), (101, 113, 114, 102), (102, 114, 115, 103), (103, 115, 116, 104), (104, 116, 117, 105), (105, 117, 118, 106), (106, 118, 119, 107), (107, 119, 108, 96), (108, 120, 121, 109), (109, 121, 122, 110), (110, 122, 123, 111), (111, 123, 124, 112), (112, 124, 125, 113), (113, 125, 126, 114), (114, 126, 127, 115), (115, 127, 128, 116), (116, 128, 129, 117), (117, 129, 130, 118), (118, 130, 131, 119), (119, 131, 120, 108), (120, 132, 133, 121), (121, 133, 134, 122), (122, 134, 135, 123), (123, 135, 136, 124), (124, 136, 137, 125), (125, 137, 138, 126), (126, 138, 139, 127), (127, 139, 140, 128), (128, 140, 141, 129), (129, 141, 142, 130), (130, 142, 143, 131), (131, 143, 132, 120), (132, 144, 145, 133), (133, 145, 146, 134), (134, 146, 147, 135), (135, 147, 148, 136), (136, 148, 149, 137), (137, 149, 150, 138), (138, 150, 151, 139), (139, 151, 152, 140), (140, 152, 153, 141), (141, 153, 154, 142), (142, 154, 155, 143), (143, 155, 144, 132), (144, 156, 157, 145), (145, 157, 158, 146), (146, 158, 159, 147), (147, 159, 160, 148), (148, 160, 161, 149), (149, 161, 162, 150), (150, 162, 163, 151), (151, 163, 164, 152), (152, 164, 165, 153), (153, 165, 166, 154), (154, 166, 167, 155), (155, 167, 156, 144), (156, 168, 169, 157), (157, 169, 170, 158), (158, 170, 171, 159), (159, 171, 172, 160), (160, 172, 173, 161), (161, 173, 174, 162), (162, 174, 175, 163), (163, 175, 176, 164), (164, 176, 177, 165), (165, 177, 178, 166), (166, 178, 179, 167), (167, 179, 168, 156), (168, 180, 181, 169), (169, 181, 182, 170), (170, 182, 183, 171), (171, 183, 184, 172), (172, 184, 185, 173), (173, 185, 186, 174), (174, 186, 187, 175), (175, 187, 188, 176), (176, 188, 189, 177), (177, 189, 190, 178), (178, 190, 191, 179), (179, 191, 180, 168), (180, 192, 193, 181), (181, 193, 194, 182), (182, 194, 195, 183), (183, 195, 196, 184), (184, 196, 197, 185), (185, 197, 198, 186), (186, 198, 199, 187), (187, 199, 200, 188), (188, 200, 201, 189), (189, 201, 202, 190), (190, 202, 203, 191), (191, 203, 192, 180), (192, 204, 205, 193), (193, 205, 206, 194), (194, 206, 207, 195), (195, 207, 208, 196), (196, 208, 209, 197), (197, 209, 210, 198), (198, 210, 211, 199), (199, 211, 212, 200), (200, 212, 213, 201), (201, 213, 214, 202), (202, 214, 215, 203), (203, 215, 204, 192), (204, 216, 217, 205), (205, 217, 218, 206), (206, 218, 219, 207), (207, 219, 220, 208), (208, 220, 221, 209), (209, 221, 222, 210), (210, 222, 223, 211), (211, 223, 224, 212), (212, 224, 225, 213), (213, 225, 226, 214), (214, 226, 227, 215), (215, 227, 216, 204), (216, 228, 229, 217), (217, 229, 230, 218), (218, 230, 231, 219), (219, 231, 232, 220), (220, 232, 233, 221), (221, 233, 234, 222), (222, 234, 235, 223), (223, 235, 236, 224), (224, 236, 237, 225), (225, 237, 238, 226), (226, 238, 239, 227), (227, 239, 228, 216), (228, 240, 241, 229), (229, 241, 242, 230), (230, 242, 243, 231), (231, 243, 244, 232), (232, 244, 245, 233), (233, 245, 246, 234), (234, 246, 247, 235), (235, 247, 248, 236), (236, 248, 249, 237), (237, 249, 250, 238), (238, 250, 251, 239), (239, 251, 240, 228), (240, 252, 253, 241), (241, 253, 254, 242), (242, 254, 255, 243), (243, 255, 256, 244), (244, 256, 257, 245), (245, 257, 258, 246), (246, 258, 259, 247), (247, 259, 260, 248), (248, 260, 261, 249), (249, 261, 262, 250), (250, 262, 263, 251), (251, 263, 252, 240), (252, 264, 265, 253), (253, 265, 266, 254), (254, 266, 267, 255), (255, 267, 268, 256), (256, 268, 269, 257), (257, 269, 270, 258), (258, 270, 271, 259), (259, 271, 272, 260), (260, 272, 273, 261), (261, 273, 274, 262), (262, 274, 275, 263), (263, 275, 264, 252), (264, 276, 277, 265), (265, 277, 278, 266), (266, 278, 279, 267), (267, 279, 280, 268), (268, 280, 281, 269), (269, 281, 282, 270), (270, 282, 283, 271), (271, 283, 284, 272), (272, 284, 285, 273), (273, 285, 286, 274), (274, 286, 287, 275), (275, 287, 276, 264), (276, 288, 289, 277), (277, 289, 290, 278), (278, 290, 291, 279), (279, 291, 292, 280), (280, 292, 293, 281), (281, 293, 294, 282), (282, 294, 295, 283), (283, 295, 296, 284), (284, 296, 297, 285), (285, 297, 298, 286), (286, 298, 299, 287), (287, 299, 288, 276), (288, 300, 301, 289), (289, 301, 302, 290), (290, 302, 303, 291), (291, 303, 304, 292), (292, 304, 305, 293), (293, 305, 306, 294), (294, 306, 307, 295), (295, 307, 308, 296), (296, 308, 309, 297), (297, 309, 310, 298), (298, 310, 311, 299), (299, 311, 300, 288), (300, 312, 313, 301), (301, 313, 314, 302), (302, 314, 315, 303), (303, 315, 316, 304), (304, 316, 317, 305), (305, 317, 318, 306), (306, 318, 319, 307), (307, 319, 320, 308), (308, 320, 321, 309), (309, 321, 322, 310), (310, 322, 323, 311), (311, 323, 312, 300), (312, 324, 325, 313), (313, 325, 326, 314), (314, 326, 327, 315), (315, 327, 328, 316), (316, 328, 329, 317), (317, 329, 330, 318), (318, 330, 331, 319), (319, 331, 332, 320), (320, 332, 333, 321), (321, 333, 334, 322), (322, 334, 335, 323), (323, 335, 324, 312), (324, 336, 337, 325), (325, 337, 338, 326), (326, 338, 339, 327), (327, 339, 340, 328), (328, 340, 341, 329), (329, 341, 342, 330), (330, 342, 343, 331), (331, 343, 344, 332), (332, 344, 345, 333), (333, 345, 346, 334), (334, 346, 347, 335), (335, 347, 336, 324), (336, 348, 349, 337), (337, 349, 350, 338), (338, 350, 351, 339), (339, 351, 352, 340), (340, 352, 353, 341), (341, 353, 354, 342), (342, 354, 355, 343), (343, 355, 356, 344), (344, 356, 357, 345), (345, 357, 358, 346), (346, 358, 359, 347), (347, 359, 348, 336), (348, 360, 361, 349), (349, 361, 362, 350), (350, 362, 363, 351), (351, 363, 364, 352), (352, 364, 365, 353), (353, 365, 366, 354), (354, 366, 367, 355), (355, 367, 368, 356), (356, 368, 369, 357), (357, 369, 370, 358), (358, 370, 371, 359), (359, 371, 360, 348), (360, 372, 373, 361), (361, 373, 374, 362), (362, 374, 375, 363), (363, 375, 376, 364), (364, 376, 377, 365), (365, 377, 378, 366), (366, 378, 379, 367), (367, 379, 380, 368), (368, 380, 381, 369), (369, 381, 382, 370), (370, 382, 383, 371), (371, 383, 372, 360), (372, 384, 385, 373), (373, 385, 386, 374), (374, 386, 387, 375), (375, 387, 388, 376), (376, 388, 389, 377), (377, 389, 390, 378), (378, 390, 391, 379), (379, 391, 392, 380), (380, 392, 393, 381), (381, 393, 394, 382), (382, 394, 395, 383), (383, 395, 384, 372), (384, 396, 397, 385), (385, 397, 398, 386), (386, 398, 399, 387), (387, 399, 400, 388), (388, 400, 401, 389), (389, 401, 402, 390), (390, 402, 403, 391), (391, 403, 404, 392), (392, 404, 405, 393), (393, 405, 406, 394), (394, 406, 407, 395), (395, 407, 396, 384), (396, 408, 409, 397), (397, 409, 410, 398), (398, 410, 411, 399), (399, 411, 412, 400), (400, 412, 413, 401), (401, 413, 414, 402), (402, 414, 415, 403), (403, 415, 416, 404), (404, 416, 417, 405), (405, 417, 418, 406), (406, 418, 419, 407), (407, 419, 408, 396), (408, 420, 421, 409), (409, 421, 422, 410), (410, 422, 423, 411), (411, 423, 424, 412), (412, 424, 425, 413), (413, 425, 426, 414), (414, 426, 427, 415), (415, 427, 428, 416), (416, 428, 429, 417), (417, 429, 430, 418), (418, 430, 431, 419), (419, 431, 420, 408), (420, 432, 433, 421), (421, 433, 434, 422), (422, 434, 435, 423), (423, 435, 436, 424), (424, 436, 437, 425), (425, 437, 438, 426), (426, 438, 439, 427), (427, 439, 440, 428), (428, 440, 441, 429), (429, 441, 442, 430), (430, 442, 443, 431), (431, 443, 432, 420), (432, 444, 445, 433), (433, 445, 446, 434), (434, 446, 447, 435), (435, 447, 448, 436), (436, 448, 449, 437), (437, 449, 450, 438), (438, 450, 451, 439), (439, 451, 452, 440), (440, 452, 453, 441), (441, 453, 454, 442), (442, 454, 455, 443), (443, 455, 444, 432), (444, 456, 457, 445), (445, 457, 458, 446), (446, 458, 459, 447), (447, 459, 460, 448), (448, 460, 461, 449), (449, 461, 462, 450), (450, 462, 463, 451), (451, 463, 464, 452), (452, 464, 465, 453), (453, 465, 466, 454), (454, 466, 467, 455), (455, 467, 456, 444), (456, 468, 469, 457), (457, 469, 470, 458), (458, 470, 471, 459), (459, 471, 472, 460), (460, 472, 473, 461), (461, 473, 474, 462), (462, 474, 475, 463), (463, 475, 476, 464), (464, 476, 477, 465), (465, 477, 478, 466), (466, 478, 479, 467), (467, 479, 468, 456), (468, 480, 481, 469), (469, 481, 482, 470), (470, 482, 483, 471), (471, 483, 484, 472), (472, 484, 485, 473), (473, 485, 486, 474), (474, 486, 487, 475), (475, 487, 488, 476), (476, 488, 489, 477), (477, 489, 490, 478), (478, 490, 491, 479), (479, 491, 480, 468), (480, 492, 493, 481), (481, 493, 494, 482), (482, 494, 495, 483), (483, 495, 496, 484), (484, 496, 497, 485), (485, 497, 498, 486), (486, 498, 499, 487), (487, 499, 500, 488), (488, 500, 501, 489), (489, 501, 502, 490), (490, 502, 503, 491), (491, 503, 492, 480), (492, 504, 505, 493), (493, 505, 506, 494), (494, 506, 507, 495), (495, 507, 508, 496), (496, 508, 509, 497), (497, 509, 510, 498), (498, 510, 511, 499), (499, 511, 512, 500), (500, 512, 513, 501), (501, 513, 514, 502), (502, 514, 515, 503), (503, 515, 504, 492), (504, 516, 517, 505), (505, 517, 518, 506), (506, 518, 519, 507), (507, 519, 520, 508), (508, 520, 521, 509), (509, 521, 522, 510), (510, 522, 523, 511), (511, 523, 524, 512), (512, 524, 525, 513), (513, 525, 526, 514), (514, 526, 527, 515), (515, 527, 516, 504), (516, 528, 529, 517), (517, 529, 530, 518), (518, 530, 531, 519), (519, 531, 532, 520), (520, 532, 533, 521), (521, 533, 534, 522), (522, 534, 535, 523), (523, 535, 536, 524), (524, 536, 537, 525), (525, 537, 538, 526), (526, 538, 539, 527), (527, 539, 528, 516), (528, 540, 541, 529), (529, 541, 542, 530), (530, 542, 543, 531), (531, 543, 544, 532), (532, 544, 545, 533), (533, 545, 546, 534), (534, 546, 547, 535), (535, 547, 548, 536), (536, 548, 549, 537), (537, 549, 550, 538), (538, 550, 551, 539), (539, 551, 540, 528), (540, 552, 553, 541), (541, 553, 554, 542), (542, 554, 555, 543), (543, 555, 556, 544), (544, 556, 557, 545), (545, 557, 558, 546), (546, 558, 559, 547), (547, 559, 560, 548), (548, 560, 561, 549), (549, 561, 562, 550), (550, 562, 563, 551), (551, 563, 552, 540), (552, 564, 565, 553), (553, 565, 566, 554), (554, 566, 567, 555), (555, 567, 568, 556), (556, 568, 569, 557), (557, 569, 570, 558), (558, 570, 571, 559), (559, 571, 572, 560), (560, 572, 573, 561), (561, 573, 574, 562), (562, 574, 575, 563), (563, 575, 564, 552), (564, 0, 1, 565), (565, 1, 2, 566), (566, 2, 3, 567), (567, 3, 4, 568), (568, 4, 5, 569), (569, 5, 6, 570), (570, 6, 7, 571), (571, 7, 8, 572), (572, 8, 9, 573), (573, 9, 10, 574), (574, 10, 11, 575), (575, 11, 0, 564)])
me_torus_002.use_remesh_preserve_volume = False
me_torus_002.use_remesh_preserve_attributes = False
me_torus_002.use_mirror_vertex_groups = False
me_torus_002.update()
me_icosphere = bpy.data.meshes.new('Icosphere')
me_icosphere.from_pydata([(0.0, 0.0, -1.0), (0.7236, -0.5257, -0.4472), (-0.2764, -0.8506, -0.4472), (-0.8944, 0.0, -0.4472), (-0.2764, 0.8506, -0.4472), (0.7236, 0.5257, -0.4472), (0.2764, -0.8506, 0.4472), (-0.7236, -0.5257, 0.4472), (-0.7236, 0.5257, 0.4472), (0.2764, 0.8506, 0.4472), (0.8944, 0.0, 0.4472), (0.0, 0.0, 1.0)], [], [(0, 1, 2), (1, 0, 5), (0, 2, 3), (0, 3, 4), (0, 4, 5), (1, 5, 10), (2, 1, 6), (3, 2, 7), (4, 3, 8), (5, 4, 9), (1, 10, 6), (2, 6, 7), (3, 7, 8), (4, 8, 9), (5, 9, 10), (6, 10, 11), (7, 6, 11), (8, 7, 11), (9, 8, 11), (10, 9, 11)])
me_icosphere.materials.append(mat_material_003)
me_icosphere.use_remesh_preserve_volume = False
me_icosphere.use_remesh_preserve_attributes = False
me_icosphere.use_mirror_vertex_groups = False
me_icosphere.update()
me_cylinder_001 = bpy.data.meshes.new('Cylinder.001')
me_cylinder_001.from_pydata([(-1.596e-08, 0.8967, -1.188), (-1.149e-08, 0.7774, 0.9318), (0.1749, 0.8795, -1.188), (0.1517, 0.7625, 0.9318), (0.3431, 0.8284, -1.188), (0.2975, 0.7183, 0.9318), (0.4982, 0.7456, -1.188), (0.4319, 0.6464, 0.9318), (0.634, 0.634, -1.188), (0.5497, 0.5497, 0.9318), (0.7456, 0.4982, -1.188), (0.6464, 0.4319, 0.9318), (0.8284, 0.3431, -1.188), (0.7183, 0.2975, 0.9318), (0.8795, 0.1749, -1.188), (0.7625, 0.1517, 0.9318), (0.8967, 1.14e-07, -1.188), (0.7774, 1.357e-07, 0.9318), (0.8795, -0.1749, -1.188), (0.7625, -0.1517, 0.9318), (0.8284, -0.3431, -1.188), (0.7183, -0.2975, 0.9318), (0.7456, -0.4982, -1.188), (0.6464, -0.4319, 0.9318), (0.634, -0.634, -1.188), (0.5497, -0.5497, 0.9318), (0.4982, -0.7456, -1.188), (0.4319, -0.6464, 0.9318), (0.3431, -0.8284, -1.188), (0.2975, -0.7183, 0.9318), (0.1749, -0.8795, -1.188), (0.1517, -0.7625, 0.9318), (-3.081e-07, -0.8967, -1.188), (-2.648e-07, -0.7774, 0.9318), (-0.1749, -0.8794, -1.188), (-0.1517, -0.7625, 0.9318), (-0.3431, -0.8284, -1.188), (-0.2975, -0.7183, 0.9318), (-0.4982, -0.7456, -1.188), (-0.4319, -0.6464, 0.9318), (-0.634, -0.634, -1.188), (-0.5497, -0.5497, 0.9318), (-0.7456, -0.4982, -1.188), (-0.6464, -0.4319, 0.9318), (-0.8284, -0.3431, -1.188), (-0.7183, -0.2975, 0.9318), (-0.8795, -0.1749, -1.188), (-0.7625, -0.1517, 0.9318), (-0.8967, 9.121e-07, -1.188), (-0.7774, 8.276e-07, 0.9318), (-0.8794, 0.1749, -1.188), (-0.7625, 0.1517, 0.9318), (-0.8284, 0.3431, -1.188), (-0.7183, 0.2975, 0.9318), (-0.7456, 0.4982, -1.188), (-0.6464, 0.4319, 0.9318), (-0.634, 0.634, -1.188), (-0.5497, 0.5497, 0.9318), (-0.4982, 0.7456, -1.188), (-0.4319, 0.6464, 0.9318), (-0.3431, 0.8284, -1.188), (-0.2975, 0.7183, 0.9318), (-0.1749, 0.8795, -1.188), (-0.1517, 0.7625, 0.9318)], [], [(0, 1, 3, 2), (2, 3, 5, 4), (4, 5, 7, 6), (6, 7, 9, 8), (8, 9, 11, 10), (10, 11, 13, 12), (12, 13, 15, 14), (14, 15, 17, 16), (16, 17, 19, 18), (18, 19, 21, 20), (20, 21, 23, 22), (22, 23, 25, 24), (24, 25, 27, 26), (26, 27, 29, 28), (28, 29, 31, 30), (30, 31, 33, 32), (32, 33, 35, 34), (34, 35, 37, 36), (36, 37, 39, 38), (38, 39, 41, 40), (40, 41, 43, 42), (42, 43, 45, 44), (44, 45, 47, 46), (46, 47, 49, 48), (48, 49, 51, 50), (50, 51, 53, 52), (52, 53, 55, 54), (54, 55, 57, 56), (56, 57, 59, 58), (58, 59, 61, 60), (3, 1, 63, 61, 59, 57, 55, 53, 51, 49, 47, 45, 43, 41, 39, 37, 35, 33, 31, 29, 27, 25, 23, 21, 19, 17, 15, 13, 11, 9, 7, 5), (60, 61, 63, 62), (62, 63, 1, 0), (0, 2, 4, 6, 8, 10, 12, 14, 16, 18, 20, 22, 24, 26, 28, 30, 32, 34, 36, 38, 40, 42, 44, 46, 48, 50, 52, 54, 56, 58, 60, 62)])
me_cylinder_001.materials.append(mat_material_002)
me_cylinder_001.use_remesh_preserve_volume = False
me_cylinder_001.use_remesh_preserve_attributes = False
me_cylinder_001.use_mirror_vertex_groups = False
me_cylinder_001.update()

# ---- objects
ob_plane = bpy.data.objects.new('Plane', me_plane)
ob_cone = bpy.data.objects.new('Cone', me_cone)
ob_lamp = bpy.data.objects.new('Lamp', light_lamp)
ob_camera = bpy.data.objects.new('Camera', cam_camera)
ob_torus_000 = bpy.data.objects.new('Torus.000', me_torus_002)
ob_icosphere = bpy.data.objects.new('Icosphere', me_icosphere)
ob_cylinder = bpy.data.objects.new('Cylinder', me_cylinder_001)

# ---- transforms, parenting, visibility, modifiers, constraints
ob_plane.location = (0.0, 0.0, 0.0)
ob_plane.scale = (20.43, 20.43, 20.43)
ob_plane.lineart.crease_threshold = 0.0
ob_cone.location = (0.0, 0.0, 1.0)
ob_cone.lineart.crease_threshold = 0.0
_m = ob_cone.modifiers.new('Fluid', 'FLUID')
_m.fluid_type = 'EFFECTOR'
ob_lamp.location = (-2.761, 1.99, 4.532)
ob_lamp.rotation_euler = (0.6503, 0.05522, 3.993)
ob_lamp.lock_rotations_4d = False
ob_lamp.empty_display_type = 'ARROWS'
ob_lamp.color = (0.0, 0.0, 0.0, 0.0)
ob_lamp.lineart.crease_threshold = 0.0
ob_camera.location = (7.481, -6.508, 5.344)
ob_camera.rotation_euler = (1.109, 0.0, 0.8149)
ob_camera.lock_rotations_4d = False
ob_camera.empty_display_type = 'ARROWS'
ob_camera.color = (0.0, 0.0, 0.0, 0.0)
ob_camera.display_type = 'WIRE'
ob_camera.lineart.crease_threshold = 0.0
ob_torus_000.location = (-0.0397, -0.01075, 0.8011)
ob_torus_000.scale = (0.1449, 0.1449, 0.1449)
ob_torus_000.lineart.crease_threshold = 0.0
_m = ob_torus_000.modifiers.new('Fluid', 'FLUID')
_m.fluid_type = 'FLOW'
_m = ob_torus_000.modifiers.new('ParticleSystem 1', 'PARTICLE_SYSTEM')
ob_icosphere.location = (-0.01465, 0.01941, 0.2366)
ob_icosphere.scale = (-0.06658, -0.06658, -0.06658)
ob_icosphere.lineart.crease_threshold = 0.0
ob_cylinder.location = (0.0, 0.0, 2.754)
ob_cylinder.scale = (3.938, 3.938, 2.5)
ob_cylinder.display_type = 'SOLID'
ob_cylinder.lineart.crease_threshold = 0.0
_m = ob_cylinder.modifiers.new('Fluid', 'FLUID')
_m.fluid_type = 'DOMAIN'

# ---- collection membership
col_collection_1.objects.link(ob_plane)
col_collection_1.objects.link(ob_cone)
col_collection_1.objects.link(ob_lamp)
col_collection_1.objects.link(ob_camera)
col_collection_1.objects.link(ob_torus_000)
col_collection_1.objects.link(ob_icosphere)
col_collection_1.objects.link(ob_cylinder)

# ---- scene / render settings (as saved in the file)
scene.camera = ob_camera
scene.frame_start = 0; scene.frame_end = 125; scene.frame_set(55)
scene.render.engine = 'CYCLES'
scene.render.resolution_percentage = 50
scene.render.dither_intensity = 0.0
scene.cycles.use_denoising = False
scene.cycles.samples = 128
scene.cycles.sampling_pattern = 'TABULATED_SOBOL'
scene.cycles.use_adaptive_sampling = False
scene.cycles.use_light_tree = False
scene.cycles.blur_glossy = 0.0
scene.cycles.sample_clamp_indirect = 0.0
scene.view_settings.view_transform = 'Standard'
bpy.context.view_layer.update()
